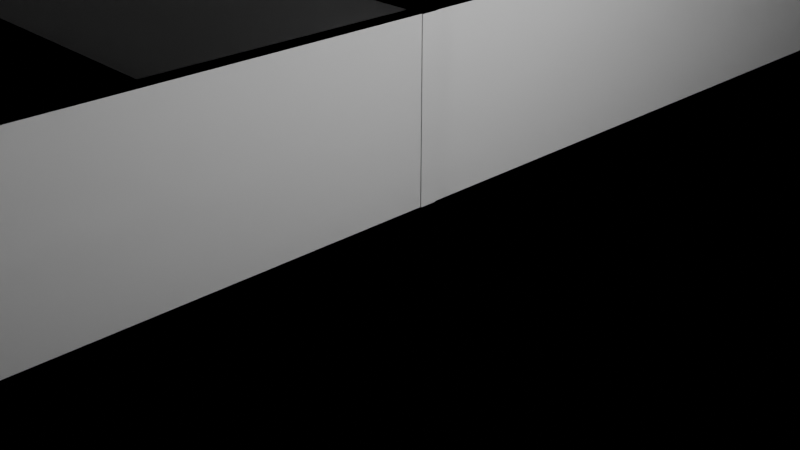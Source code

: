 # Source: demo_level.blend  (saved by Blender 4.5.87; exported with 4.5.12 LTS)
import bpy
from mathutils import Matrix  # noqa: F401  (used for matrix-valued properties, if any)

bpy.ops.wm.read_factory_settings(use_empty=True)
scene = bpy.context.scene
scene.name = 'Scene'

# ---- collections
col_demolevel = bpy.data.collections.new('DemoLevel'); scene.collection.children.link(col_demolevel)
col_datadynecentral = bpy.data.collections.new('DataDyneCentral'); scene.collection.children.link(col_datadynecentral)

# ---- materials (node trees are filled in below, after node groups)
mat_material = bpy.data.materials.new('Material')
mat_material.alpha_threshold = 0.0
mat_material.roughness = 0.5
mat_material.line_color = (0.0, 0.0, 0.0, 1.0)
mat_material_001 = bpy.data.materials.new('Material.001')
mat_material_001.alpha_threshold = 0.0
mat_material_001.roughness = 0.5
mat_material_001.line_color = (0.0, 0.0, 0.0, 1.0)

# ---- material node trees
mat_material.use_nodes = True; mat_material.node_tree.nodes.clear()
_N = mat_material.node_tree.nodes; _L = mat_material.node_tree.links
n0 = _N.new('ShaderNodeOutputMaterial'); n0.name = 'Material Output'; n0.location = (200, 100)
n1 = _N.new('ShaderNodeBsdfPrincipled'); n1.name = 'Principled BSDF'; n1.location = (-200, 100)
n1.inputs[3].default_value = 1.45
_L.new(n1.outputs[0], n0.inputs[0])
n0.is_active_output = True
mat_material_001.use_nodes = True; mat_material_001.node_tree.nodes.clear()
_N = mat_material_001.node_tree.nodes; _L = mat_material_001.node_tree.links
n0 = _N.new('ShaderNodeOutputMaterial'); n0.name = 'Material Output'; n0.location = (200, 100)
n1 = _N.new('ShaderNodeBsdfPrincipled'); n1.name = 'Principled BSDF'; n1.location = (-200, 100)
n1.inputs[3].default_value = 1.45
_L.new(n1.outputs[0], n0.inputs[0])
n0.is_active_output = True

# ---- world
world_world = bpy.data.worlds.new('World'); scene.world = world_world
world_world.use_nodes = True; world_world.node_tree.nodes.clear()
_N = world_world.node_tree.nodes; _L = world_world.node_tree.links
n0 = _N.new('ShaderNodeOutputWorld'); n0.name = 'World Output'; n0.location = (200, 100)
n1 = _N.new('ShaderNodeBackground'); n1.name = 'Background'; n1.location = (-200, 100)
n1.inputs[0].default_value = (0.05088, 0.05088, 0.05088, 1.0)
_L.new(n1.outputs[0], n0.inputs[0])
n0.is_active_output = True
world_world.color = (0.05088, 0.05088, 0.05088)
world_world.sun_shadow_jitter_overblur = 0.0

# ---- cameras
cam_camera = bpy.data.cameras.new('Camera')
cam_camera.clip_end = 100.0
cam_camera.ortho_scale = 7.314
cam_camera_001 = bpy.data.cameras.new('Camera.001')
cam_camera_001.clip_end = 100.0
cam_camera_001.ortho_scale = 7.314

# ---- lights
light_light = bpy.data.lights.new('Light', 'POINT')
light_light.energy = 1000.0
light_light.shadow_soft_size = 0.1
light_light_001 = bpy.data.lights.new('Light.001', 'POINT')
light_light_001.energy = 1000.0
light_light_001.shadow_soft_size = 0.1

# ---- meshes
me_cube = bpy.data.meshes.new('Cube')
me_cube.from_pydata([(1.0, 1.0, 1.0), (1.0, 1.0, -1.0), (1.0, -1.0, 1.0), (1.0, -1.0, -1.0), (-1.0, 1.0, 1.0), (-1.0, 1.0, -1.0), (-1.0, -1.0, 1.0), (-1.0, -1.0, -1.0)], [], [(0, 4, 6, 2), (3, 2, 6, 7), (7, 6, 4, 5), (5, 1, 3, 7), (1, 0, 2, 3), (5, 4, 0, 1)])
_uv = me_cube.uv_layers.new(name='UVMap')
_uv.uv.foreach_set('vector', [0.625, 0.5, 0.875, 0.5, 0.875, 0.75, 0.625, 0.75, 0.375, 0.75, 0.625, 0.75, 0.625, 1.0, 0.375, 1.0, 0.375, 0.0, 0.625, 0.0, 0.625, 0.25, 0.375, 0.25, 0.125, 0.5, 0.375, 0.5, 0.375, 0.75, 0.125, 0.75, 0.375, 0.5, 0.625, 0.5, 0.625, 0.75, 0.375, 0.75, 0.375, 0.25, 0.625, 0.25, 0.625, 0.5, 0.375, 0.5])
me_cube.materials.append(mat_material)
me_cube.use_mirror_vertex_groups = False
me_cube.update()
me_cube_001 = bpy.data.meshes.new('Cube.001')
me_cube_001.from_pydata([(-1.0, -1.0, -1.0), (-1.0, -1.0, 1.0), (-1.0, 1.0, -1.0), (-1.0, 1.0, 1.0), (1.0, -1.0, -1.0), (1.0, -1.0, 1.0), (1.0, 1.0, -1.0), (1.0, 1.0, 1.0)], [], [(0, 1, 3, 2), (2, 3, 7, 6), (6, 7, 5, 4), (4, 5, 1, 0), (2, 6, 4, 0), (7, 3, 1, 5)])
_uv = me_cube_001.uv_layers.new(name='UVMap')
_uv.uv.foreach_set('vector', [0.375, 0.0, 0.625, 0.0, 0.625, 0.25, 0.375, 0.25, 0.375, 0.25, 0.625, 0.25, 0.625, 0.5, 0.375, 0.5, 0.375, 0.5, 0.625, 0.5, 0.625, 0.75, 0.375, 0.75, 0.375, 0.75, 0.625, 0.75, 0.625, 1.0, 0.375, 1.0, 0.125, 0.5, 0.375, 0.5, 0.375, 0.75, 0.125, 0.75, 0.625, 0.5, 0.875, 0.5, 0.875, 0.75, 0.625, 0.75])
me_cube_001.update()
me_cube_002 = bpy.data.meshes.new('Cube.002')
me_cube_002.from_pydata([(-1.0, -1.0, -1.0), (-1.0, -1.0, 1.0), (-1.0, 1.0, -1.0), (-1.0, 1.0, 1.0), (1.0, -1.0, -1.0), (1.0, -1.0, 1.0), (1.0, 1.0, -1.0), (1.0, 1.0, 1.0)], [], [(0, 1, 3, 2), (2, 3, 7, 6), (6, 7, 5, 4), (4, 5, 1, 0), (2, 6, 4, 0), (7, 3, 1, 5)])
_uv = me_cube_002.uv_layers.new(name='UVMap')
_uv.uv.foreach_set('vector', [0.375, 0.0, 0.625, 0.0, 0.625, 0.25, 0.375, 0.25, 0.375, 0.25, 0.625, 0.25, 0.625, 0.5, 0.375, 0.5, 0.375, 0.5, 0.625, 0.5, 0.625, 0.75, 0.375, 0.75, 0.375, 0.75, 0.625, 0.75, 0.625, 1.0, 0.375, 1.0, 0.125, 0.5, 0.375, 0.5, 0.375, 0.75, 0.125, 0.75, 0.625, 0.5, 0.875, 0.5, 0.875, 0.75, 0.625, 0.75])
me_cube_002.update()
me_cube_003 = bpy.data.meshes.new('Cube.003')
me_cube_003.from_pydata([(-1.0, -1.0, -1.0), (-1.0, -1.0, 1.0), (-1.0, 1.0, -1.0), (-1.0, 1.0, 1.0), (1.0, -1.0, -1.0), (1.0, -1.0, 1.0), (1.0, 1.0, -1.0), (1.0, 1.0, 1.0)], [], [(0, 1, 3, 2), (2, 3, 7, 6), (6, 7, 5, 4), (4, 5, 1, 0), (2, 6, 4, 0), (7, 3, 1, 5)])
_uv = me_cube_003.uv_layers.new(name='UVMap')
_uv.uv.foreach_set('vector', [0.375, 0.0, 0.625, 0.0, 0.625, 0.25, 0.375, 0.25, 0.375, 0.25, 0.625, 0.25, 0.625, 0.5, 0.375, 0.5, 0.375, 0.5, 0.625, 0.5, 0.625, 0.75, 0.375, 0.75, 0.375, 0.75, 0.625, 0.75, 0.625, 1.0, 0.375, 1.0, 0.125, 0.5, 0.375, 0.5, 0.375, 0.75, 0.125, 0.75, 0.625, 0.5, 0.875, 0.5, 0.875, 0.75, 0.625, 0.75])
me_cube_003.update()
me_cube_004 = bpy.data.meshes.new('Cube.004')
me_cube_004.from_pydata([(-1.0, -1.0, -1.0), (-1.0, -1.0, 1.0), (-1.0, 1.0, -1.0), (-1.0, 1.0, 1.0), (1.0, -1.0, -1.0), (1.0, -1.0, 1.0), (1.0, 1.0, -1.0), (1.0, 1.0, 1.0)], [], [(0, 1, 3, 2), (2, 3, 7, 6), (6, 7, 5, 4), (4, 5, 1, 0), (2, 6, 4, 0), (7, 3, 1, 5)])
_uv = me_cube_004.uv_layers.new(name='UVMap')
_uv.uv.foreach_set('vector', [0.375, 0.0, 0.625, 0.0, 0.625, 0.25, 0.375, 0.25, 0.375, 0.25, 0.625, 0.25, 0.625, 0.5, 0.375, 0.5, 0.375, 0.5, 0.625, 0.5, 0.625, 0.75, 0.375, 0.75, 0.375, 0.75, 0.625, 0.75, 0.625, 1.0, 0.375, 1.0, 0.125, 0.5, 0.375, 0.5, 0.375, 0.75, 0.125, 0.75, 0.625, 0.5, 0.875, 0.5, 0.875, 0.75, 0.625, 0.75])
me_cube_004.update()
me_cube_005 = bpy.data.meshes.new('Cube.005')
me_cube_005.from_pydata([(-1.0, -1.0, -1.0), (-1.0, -1.0, 1.0), (-1.0, 1.0, -1.0), (-1.0, 1.0, 1.0), (1.0, -1.0, -1.0), (1.0, -1.0, 1.0), (1.0, 1.0, -1.0), (1.0, 1.0, 1.0)], [], [(0, 1, 3, 2), (2, 3, 7, 6), (6, 7, 5, 4), (4, 5, 1, 0), (2, 6, 4, 0), (7, 3, 1, 5)])
_uv = me_cube_005.uv_layers.new(name='UVMap')
_uv.uv.foreach_set('vector', [0.375, 0.0, 0.625, 0.0, 0.625, 0.25, 0.375, 0.25, 0.375, 0.25, 0.625, 0.25, 0.625, 0.5, 0.375, 0.5, 0.375, 0.5, 0.625, 0.5, 0.625, 0.75, 0.375, 0.75, 0.375, 0.75, 0.625, 0.75, 0.625, 1.0, 0.375, 1.0, 0.125, 0.5, 0.375, 0.5, 0.375, 0.75, 0.125, 0.75, 0.625, 0.5, 0.875, 0.5, 0.875, 0.75, 0.625, 0.75])
me_cube_005.update()
me_cube_006 = bpy.data.meshes.new('Cube.006')
me_cube_006.from_pydata([(-1.0, -1.0, -1.0), (-1.0, -1.0, 1.0), (-1.0, 1.0, -1.0), (-1.0, 1.0, 1.0), (1.0, -1.0, -1.0), (1.0, -1.0, 1.0), (1.0, 1.0, -1.0), (1.0, 1.0, 1.0)], [], [(0, 1, 3, 2), (2, 3, 7, 6), (6, 7, 5, 4), (4, 5, 1, 0), (2, 6, 4, 0), (7, 3, 1, 5)])
_uv = me_cube_006.uv_layers.new(name='UVMap')
_uv.uv.foreach_set('vector', [0.375, 0.0, 0.625, 0.0, 0.625, 0.25, 0.375, 0.25, 0.375, 0.25, 0.625, 0.25, 0.625, 0.5, 0.375, 0.5, 0.375, 0.5, 0.625, 0.5, 0.625, 0.75, 0.375, 0.75, 0.375, 0.75, 0.625, 0.75, 0.625, 1.0, 0.375, 1.0, 0.125, 0.5, 0.375, 0.5, 0.375, 0.75, 0.125, 0.75, 0.625, 0.5, 0.875, 0.5, 0.875, 0.75, 0.625, 0.75])
me_cube_006.update()
me_cube_007 = bpy.data.meshes.new('Cube.007')
me_cube_007.from_pydata([(-1.0, -1.0, -1.0), (-1.0, -1.0, 1.0), (-1.0, 1.0, -1.0), (-1.0, 1.0, 1.0), (1.0, -1.0, -1.0), (1.0, -1.0, 1.0), (1.0, 1.0, -1.0), (1.0, 1.0, 1.0)], [], [(0, 1, 3, 2), (2, 3, 7, 6), (6, 7, 5, 4), (4, 5, 1, 0), (2, 6, 4, 0), (7, 3, 1, 5)])
_uv = me_cube_007.uv_layers.new(name='UVMap')
_uv.uv.foreach_set('vector', [0.375, 0.0, 0.625, 0.0, 0.625, 0.25, 0.375, 0.25, 0.375, 0.25, 0.625, 0.25, 0.625, 0.5, 0.375, 0.5, 0.375, 0.5, 0.625, 0.5, 0.625, 0.75, 0.375, 0.75, 0.375, 0.75, 0.625, 0.75, 0.625, 1.0, 0.375, 1.0, 0.125, 0.5, 0.375, 0.5, 0.375, 0.75, 0.125, 0.75, 0.625, 0.5, 0.875, 0.5, 0.875, 0.75, 0.625, 0.75])
me_cube_007.update()
me_cube_008 = bpy.data.meshes.new('Cube.008')
me_cube_008.from_pydata([(-1.0, -1.0, -1.0), (-1.0, -1.0, 1.0), (-1.0, 1.0, -1.0), (-1.0, 1.0, 1.0), (1.0, -1.0, -1.0), (1.0, -1.0, 1.0), (1.0, 1.0, -1.0), (1.0, 1.0, 1.0)], [], [(0, 1, 3, 2), (2, 3, 7, 6), (6, 7, 5, 4), (4, 5, 1, 0), (2, 6, 4, 0), (7, 3, 1, 5)])
_uv = me_cube_008.uv_layers.new(name='UVMap')
_uv.uv.foreach_set('vector', [0.375, 0.0, 0.625, 0.0, 0.625, 0.25, 0.375, 0.25, 0.375, 0.25, 0.625, 0.25, 0.625, 0.5, 0.375, 0.5, 0.375, 0.5, 0.625, 0.5, 0.625, 0.75, 0.375, 0.75, 0.375, 0.75, 0.625, 0.75, 0.625, 1.0, 0.375, 1.0, 0.125, 0.5, 0.375, 0.5, 0.375, 0.75, 0.125, 0.75, 0.625, 0.5, 0.875, 0.5, 0.875, 0.75, 0.625, 0.75])
me_cube_008.update()
me_cube_009 = bpy.data.meshes.new('Cube.009')
me_cube_009.from_pydata([(-1.0, -1.0, -1.0), (-1.0, -1.0, 1.0), (-1.0, 1.0, -1.0), (-1.0, 1.0, 1.0), (1.0, -1.0, -1.0), (1.0, -1.0, 1.0), (1.0, 1.0, -1.0), (1.0, 1.0, 1.0)], [], [(0, 1, 3, 2), (2, 3, 7, 6), (6, 7, 5, 4), (4, 5, 1, 0), (2, 6, 4, 0), (7, 3, 1, 5)])
_uv = me_cube_009.uv_layers.new(name='UVMap')
_uv.uv.foreach_set('vector', [0.375, 0.0, 0.625, 0.0, 0.625, 0.25, 0.375, 0.25, 0.375, 0.25, 0.625, 0.25, 0.625, 0.5, 0.375, 0.5, 0.375, 0.5, 0.625, 0.5, 0.625, 0.75, 0.375, 0.75, 0.375, 0.75, 0.625, 0.75, 0.625, 1.0, 0.375, 1.0, 0.125, 0.5, 0.375, 0.5, 0.375, 0.75, 0.125, 0.75, 0.625, 0.5, 0.875, 0.5, 0.875, 0.75, 0.625, 0.75])
me_cube_009.update()
me_cube_010 = bpy.data.meshes.new('Cube.010')
me_cube_010.from_pydata([(-1.0, -1.0, -1.0), (-1.0, -1.0, 1.0), (-1.0, 1.0, -1.0), (-1.0, 1.0, 1.0), (1.0, -1.0, -1.0), (1.0, -1.0, 1.0), (1.0, 1.0, -1.0), (1.0, 1.0, 1.0)], [], [(0, 1, 3, 2), (2, 3, 7, 6), (6, 7, 5, 4), (4, 5, 1, 0), (2, 6, 4, 0), (7, 3, 1, 5)])
_uv = me_cube_010.uv_layers.new(name='UVMap')
_uv.uv.foreach_set('vector', [0.375, 0.0, 0.625, 0.0, 0.625, 0.25, 0.375, 0.25, 0.375, 0.25, 0.625, 0.25, 0.625, 0.5, 0.375, 0.5, 0.375, 0.5, 0.625, 0.5, 0.625, 0.75, 0.375, 0.75, 0.375, 0.75, 0.625, 0.75, 0.625, 1.0, 0.375, 1.0, 0.125, 0.5, 0.375, 0.5, 0.375, 0.75, 0.125, 0.75, 0.625, 0.5, 0.875, 0.5, 0.875, 0.75, 0.625, 0.75])
me_cube_010.update()
me_cube_011 = bpy.data.meshes.new('Cube.011')
me_cube_011.from_pydata([(-1.0, -1.0, -1.0), (-1.0, -1.0, 1.0), (-1.0, 1.0, -1.0), (-1.0, 1.0, 1.0), (1.0, -1.0, -1.0), (1.0, -1.0, 1.0), (1.0, 1.0, -1.0), (1.0, 1.0, 1.0)], [], [(0, 1, 3, 2), (2, 3, 7, 6), (6, 7, 5, 4), (4, 5, 1, 0), (2, 6, 4, 0), (7, 3, 1, 5)])
_uv = me_cube_011.uv_layers.new(name='UVMap')
_uv.uv.foreach_set('vector', [0.375, 0.0, 0.625, 0.0, 0.625, 0.25, 0.375, 0.25, 0.375, 0.25, 0.625, 0.25, 0.625, 0.5, 0.375, 0.5, 0.375, 0.5, 0.625, 0.5, 0.625, 0.75, 0.375, 0.75, 0.375, 0.75, 0.625, 0.75, 0.625, 1.0, 0.375, 1.0, 0.125, 0.5, 0.375, 0.5, 0.375, 0.75, 0.125, 0.75, 0.625, 0.5, 0.875, 0.5, 0.875, 0.75, 0.625, 0.75])
me_cube_011.update()
me_cube_012 = bpy.data.meshes.new('Cube.012')
me_cube_012.from_pydata([(-1.0, -1.0, -1.0), (-1.0, -1.0, 1.0), (-1.0, 1.0, -1.0), (-1.0, 1.0, 1.0), (1.0, -1.0, -1.0), (1.0, -1.0, 1.0), (1.0, 1.0, -1.0), (1.0, 1.0, 1.0)], [], [(0, 1, 3, 2), (2, 3, 7, 6), (6, 7, 5, 4), (4, 5, 1, 0), (2, 6, 4, 0), (7, 3, 1, 5)])
_uv = me_cube_012.uv_layers.new(name='UVMap')
_uv.uv.foreach_set('vector', [0.375, 0.0, 0.625, 0.0, 0.625, 0.25, 0.375, 0.25, 0.375, 0.25, 0.625, 0.25, 0.625, 0.5, 0.375, 0.5, 0.375, 0.5, 0.625, 0.5, 0.625, 0.75, 0.375, 0.75, 0.375, 0.75, 0.625, 0.75, 0.625, 1.0, 0.375, 1.0, 0.125, 0.5, 0.375, 0.5, 0.375, 0.75, 0.125, 0.75, 0.625, 0.5, 0.875, 0.5, 0.875, 0.75, 0.625, 0.75])
me_cube_012.update()
me_cube_013 = bpy.data.meshes.new('Cube.013')
me_cube_013.from_pydata([(1.0, 1.0, 1.0), (1.0, 1.0, -1.0), (1.0, -1.0, 1.0), (1.0, -1.0, -1.0), (-1.0, 1.0, 1.0), (-1.0, 1.0, -1.0), (-1.0, -1.0, 1.0), (-1.0, -1.0, -1.0)], [], [(0, 4, 6, 2), (3, 2, 6, 7), (7, 6, 4, 5), (5, 1, 3, 7), (1, 0, 2, 3), (5, 4, 0, 1)])
_uv = me_cube_013.uv_layers.new(name='UVMap')
_uv.uv.foreach_set('vector', [0.625, 0.5, 0.875, 0.5, 0.875, 0.75, 0.625, 0.75, 0.375, 0.75, 0.625, 0.75, 0.625, 1.0, 0.375, 1.0, 0.375, 0.0, 0.625, 0.0, 0.625, 0.25, 0.375, 0.25, 0.125, 0.5, 0.375, 0.5, 0.375, 0.75, 0.125, 0.75, 0.375, 0.5, 0.625, 0.5, 0.625, 0.75, 0.375, 0.75, 0.375, 0.25, 0.625, 0.25, 0.625, 0.5, 0.375, 0.5])
me_cube_013.materials.append(mat_material_001)
me_cube_013.use_mirror_vertex_groups = False
me_cube_013.update()

# ---- objects
ob_floor = bpy.data.objects.new('Floor', me_cube)
ob_light = bpy.data.objects.new('Light', light_light)
ob_camera = bpy.data.objects.new('Camera', cam_camera)
ob_wall_001 = bpy.data.objects.new('Wall.001', me_cube_001)
ob_wall_002 = bpy.data.objects.new('Wall.002', me_cube_002)
ob_wall_003 = bpy.data.objects.new('Wall.003', me_cube_003)
ob_wall_004 = bpy.data.objects.new('Wall.004', me_cube_004)
ob_wall_005 = bpy.data.objects.new('Wall.005', me_cube_005)
ob_wall_006 = bpy.data.objects.new('Wall.006', me_cube_006)
ob_wall_007 = bpy.data.objects.new('Wall.007', me_cube_007)
ob_wall_008 = bpy.data.objects.new('Wall.008', me_cube_008)
ob_wall_009 = bpy.data.objects.new('Wall.009', me_cube_009)
ob_wall_010 = bpy.data.objects.new('Wall.010', me_cube_010)
ob_wall_011 = bpy.data.objects.new('Wall.011', me_cube_011)
ob_wall_012 = bpy.data.objects.new('Wall.012', me_cube_012)
ob_light_001 = bpy.data.objects.new('Light.001', light_light_001)
ob_floor_001 = bpy.data.objects.new('Floor.001', me_cube_013)
ob_camera_001 = bpy.data.objects.new('Camera.001', cam_camera_001)

# ---- transforms, parenting, visibility, modifiers, constraints
ob_floor.location = (0.0, 0.0, 0.0)
ob_floor.scale = (20.0, 20.0, 0.1)
ob_floor.lock_rotations_4d = False
ob_floor.empty_display_type = 'ARROWS'
ob_floor.lineart.crease_threshold = 0.0
ob_light.location = (4.076, 1.005, 5.904)
ob_light.rotation_euler = (0.6503, 0.05522, 1.866)
ob_light.lock_rotations_4d = False
ob_light.empty_display_type = 'ARROWS'
ob_light.color = (0.0, 0.0, 0.0, 0.0)
ob_light.lineart.crease_threshold = 0.0
ob_camera.location = (7.359, -6.926, 4.958)
ob_camera.rotation_euler = (1.109, 0.0, 0.8149)
ob_camera.lock_rotations_4d = False
ob_camera.empty_display_type = 'ARROWS'
ob_camera.color = (0.0, 0.0, 0.0, 0.0)
ob_camera.display_type = 'WIRE'
ob_camera.lineart.crease_threshold = 0.0
ob_wall_001.location = (0.0, 19.9, 1.1)
ob_wall_001.scale = (20.0, 0.1, 1.0)
ob_wall_002.location = (0.0, -19.9, 1.1)
ob_wall_002.scale = (20.0, 0.1, 1.0)
ob_wall_003.location = (0.0, 0.3, 1.1)
ob_wall_003.rotation_euler = (0.0, 0.0, 1.571)
ob_wall_003.scale = (19.5, 0.1, 1.0)
ob_wall_004.location = (19.9, -0.01, 1.1)
ob_wall_004.rotation_euler = (0.0, 0.0, 1.571)
ob_wall_004.scale = (19.9, 0.1, 1.0)
ob_wall_005.location = (-19.9, -0.01, 1.1)
ob_wall_005.rotation_euler = (0.0, 0.0, 1.571)
ob_wall_005.scale = (19.9, 0.1, 1.0)
ob_wall_006.location = (-8.9, 0.3, 1.1)
ob_wall_006.rotation_euler = (0.0, -0.0, -5.673e-05)
ob_wall_006.scale = (9.013, 0.09971, 1.0)
ob_wall_007.location = (-8.9, 0.3, 1.1)
ob_wall_007.rotation_euler = (0.0, -0.0, -5.673e-05)
ob_wall_007.scale = (9.013, 0.09971, 1.0)
ob_wall_008.location = (-19.9, -0.01, 1.1)
ob_wall_008.rotation_euler = (0.0, 0.0, 1.571)
ob_wall_008.scale = (19.9, 0.1, 1.0)
ob_wall_009.location = (19.9, -0.01, 1.1)
ob_wall_009.rotation_euler = (0.0, 0.0, 1.571)
ob_wall_009.scale = (19.9, 0.1, 1.0)
ob_wall_010.location = (0.0, 0.3, 1.1)
ob_wall_010.rotation_euler = (0.0, 0.0, 1.571)
ob_wall_010.scale = (19.5, 0.1, 1.0)
ob_wall_011.location = (0.0, -19.9, 1.1)
ob_wall_011.scale = (20.0, 0.1, 1.0)
ob_wall_012.location = (0.0, 19.9, 1.1)
ob_wall_012.scale = (20.0, 0.1, 1.0)
ob_light_001.location = (4.076, 1.005, 5.904)
ob_light_001.rotation_euler = (0.6503, 0.05522, 1.866)
ob_light_001.lock_rotations_4d = False
ob_light_001.empty_display_type = 'ARROWS'
ob_light_001.color = (0.0, 0.0, 0.0, 0.0)
ob_light_001.lineart.crease_threshold = 0.0
ob_floor_001.location = (0.0, 0.0, 0.0)
ob_floor_001.scale = (20.0, 20.0, 0.1)
ob_floor_001.lock_rotations_4d = False
ob_floor_001.empty_display_type = 'ARROWS'
ob_floor_001.lineart.crease_threshold = 0.0
ob_camera_001.location = (7.359, -6.926, 4.958)
ob_camera_001.rotation_euler = (1.109, 0.0, 0.8149)
ob_camera_001.lock_rotations_4d = False
ob_camera_001.empty_display_type = 'ARROWS'
ob_camera_001.color = (0.0, 0.0, 0.0, 0.0)
ob_camera_001.display_type = 'WIRE'
ob_camera_001.lineart.crease_threshold = 0.0

# ---- collection membership
col_demolevel.objects.link(ob_floor)
col_demolevel.objects.link(ob_light)
col_demolevel.objects.link(ob_camera)
col_demolevel.objects.link(ob_wall_001)
col_demolevel.objects.link(ob_wall_002)
col_demolevel.objects.link(ob_wall_003)
col_demolevel.objects.link(ob_wall_004)
col_demolevel.objects.link(ob_wall_005)
col_demolevel.objects.link(ob_wall_006)
col_datadynecentral.objects.link(ob_wall_007)
col_datadynecentral.objects.link(ob_wall_008)
col_datadynecentral.objects.link(ob_wall_009)
col_datadynecentral.objects.link(ob_wall_010)
col_datadynecentral.objects.link(ob_wall_011)
col_datadynecentral.objects.link(ob_wall_012)
col_datadynecentral.objects.link(ob_light_001)
col_datadynecentral.objects.link(ob_floor_001)
col_datadynecentral.objects.link(ob_camera_001)

# ---- scene / render settings (as saved in the file)
scene.camera = ob_camera
scene.frame_start = 1; scene.frame_end = 250; scene.frame_set(1)
scene.render.engine = 'CYCLES'
bpy.context.view_layer.update()
